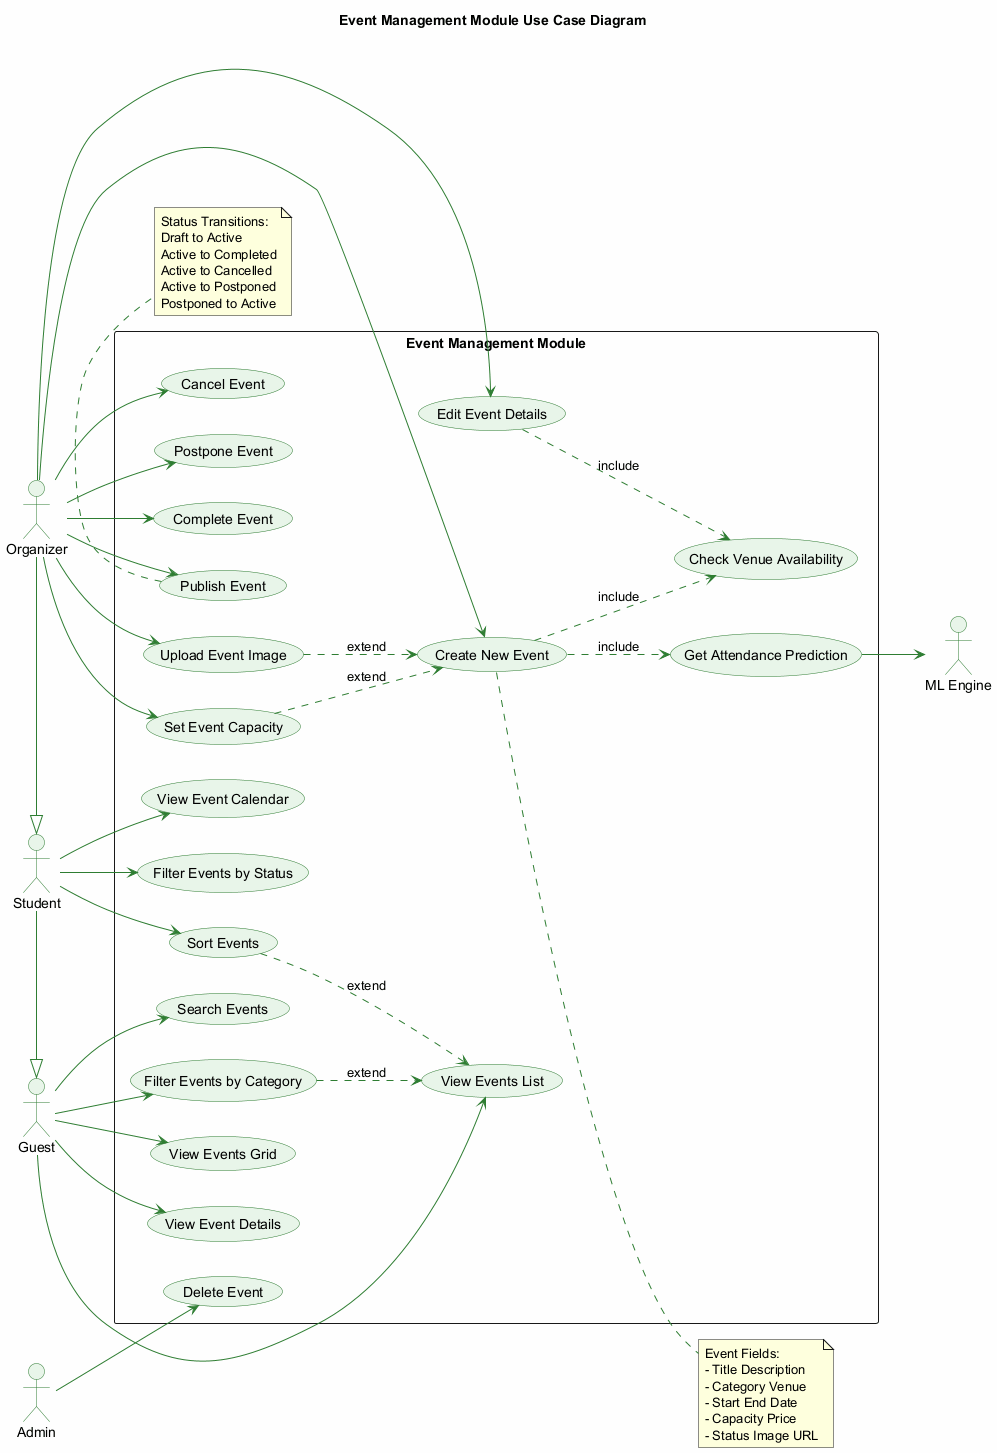

The diagram above was rendered by PlantUML. Its source (embedded in the PNG):
@startuml Event_Management_UseCase
'==============================================================================
' DIAGRAM: Event Management Use Case Diagram
' PURPOSE: Details event creation, editing, status management, and viewing
'==============================================================================

skinparam backgroundColor #FEFEFE
skinparam actorBackgroundColor #E8F5E9
skinparam actorBorderColor #2E7D32
skinparam usecaseBackgroundColor #E8F5E9
skinparam usecaseBorderColor #2E7D32
skinparam arrowColor #2E7D32

title Event Management Module Use Case Diagram

left to right direction

actor "Guest" as Guest
actor "Student" as Student
actor "Organizer" as Organizer
actor "Admin" as Admin
actor "ML Engine" as ML

Student -|> Guest
Organizer -|> Student

rectangle "Event Management Module" {
    
    usecase "View Events List" as UC_List
    usecase "View Events Grid" as UC_Grid
    usecase "View Event Details" as UC_Details
    usecase "View Event Calendar" as UC_Calendar
    usecase "Search Events" as UC_Search
    usecase "Filter Events by Category" as UC_FilterCat
    usecase "Filter Events by Status" as UC_FilterStatus
    usecase "Sort Events" as UC_Sort
    
    usecase "Create New Event" as UC_Create
    usecase "Edit Event Details" as UC_Edit
    usecase "Delete Event" as UC_Delete
    usecase "Upload Event Image" as UC_Image
    usecase "Set Event Capacity" as UC_Capacity
    
    usecase "Publish Event" as UC_Publish
    usecase "Cancel Event" as UC_Cancel
    usecase "Postpone Event" as UC_Postpone
    usecase "Complete Event" as UC_Complete
    
    usecase "Get Attendance Prediction" as UC_Predict
    usecase "Check Venue Availability" as UC_Venue
}

Guest --> UC_List
Guest --> UC_Grid
Guest --> UC_Details
Guest --> UC_Search
Guest --> UC_FilterCat

Student --> UC_Calendar
Student --> UC_FilterStatus
Student --> UC_Sort

Organizer --> UC_Create
Organizer --> UC_Edit
Organizer --> UC_Image
Organizer --> UC_Capacity
Organizer --> UC_Publish
Organizer --> UC_Cancel
Organizer --> UC_Postpone
Organizer --> UC_Complete

Admin --> UC_Delete

UC_Predict --> ML

UC_Create ..> UC_Venue : include
UC_Create ..> UC_Predict : include
UC_Edit ..> UC_Venue : include

UC_Image ..> UC_Create : extend
UC_Capacity ..> UC_Create : extend
UC_FilterCat ..> UC_List : extend
UC_Sort ..> UC_List : extend

note right of UC_Create
  Event Fields:
  - Title Description
  - Category Venue
  - Start End Date
  - Capacity Price
  - Status Image URL
end note

note bottom of UC_Publish
  Status Transitions:
  Draft to Active
  Active to Completed
  Active to Cancelled
  Active to Postponed
  Postponed to Active
end note

@enduml